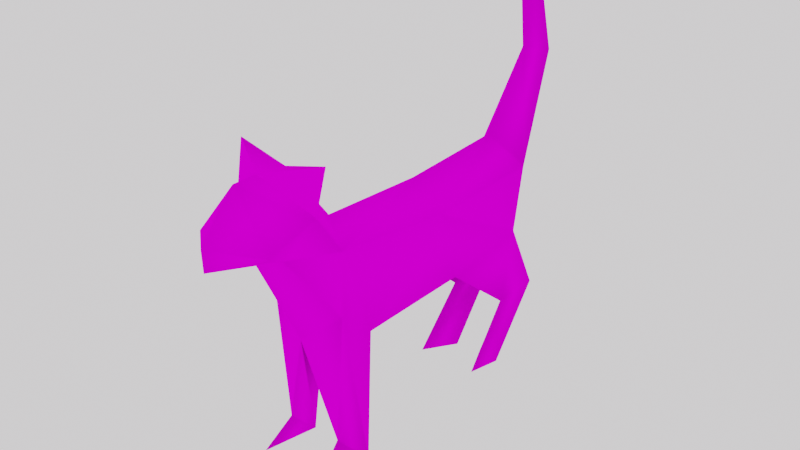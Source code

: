 # Source: cat_2-80.blend  (saved by Blender 2.80.43; exported with 4.5.12 LTS)
import bpy
from mathutils import Matrix  # noqa: F401  (used for matrix-valued properties, if any)

bpy.ops.wm.read_factory_settings(use_empty=True)
scene = bpy.context.scene
scene.name = 'Scene'

# ---- collections
col_collection = bpy.data.collections.new('Collection'); scene.collection.children.link(col_collection)

# ---- images (referenced by path relative to the original .blend; pixels are not part of the script)
import os
ASSET_DIR = os.environ.get("B2B_ASSET_DIR", "")  # directory of the original .blend (textures are referenced by path, not embedded)
HERE = os.path.dirname(os.path.abspath(__file__))  # packed textures are extracted next to this script under _unpacked/

def load_image(name, relpath, width, height, colorspace="sRGB"):
    """Load a texture the original file referenced (path relative to the .blend, or extracted next to this script)."""
    p = next((c for c in (os.path.join(HERE, relpath), os.path.join(ASSET_DIR, relpath)) if relpath and os.path.exists(c)), "")
    if p:
        img = bpy.data.images.load(p, check_existing=True)
        img.name = name
    else:  # same state as the original file: an image datablock whose file is absent (Cycles renders it pink)
        img = bpy.data.images.new(name, width, height)
        img.source = "FILE"
        img.filepath = "//" + (relpath or name)
    img.colorspace_settings.name = colorspace
    return img
img_cat_png = load_image('cat.png', 'cat.png', 1024, 1024, 'sRGB')
img_cat_png_001 = load_image('cat.png.001', 'cat.png', 1024, 1024, 'sRGB')

# ---- materials (node trees are filled in below, after node groups)
mat_material = bpy.data.materials.new('Material')
mat_material.alpha_threshold = 0.0
mat_material.use_transparent_shadow = False
mat_material.roughness = 0.5
mat_material.line_color = (0.0, 0.0, 0.0, 1.0)
mat_material_001 = bpy.data.materials.new('Material.001')
mat_material_001.alpha_threshold = 0.0
mat_material_001.use_transparent_shadow = False
mat_material_001.roughness = 0.5
mat_material_001.line_color = (0.0, 0.0, 0.0, 1.0)

# ---- node groups
ng_auto_smooth = bpy.data.node_groups.new('Auto Smooth', 'GeometryNodeTree')
_s = ng_auto_smooth.interface.new_socket(name='Geometry', in_out='OUTPUT', socket_type='NodeSocketGeometry')
_s = ng_auto_smooth.interface.new_socket(name='Geometry', in_out='INPUT', socket_type='NodeSocketGeometry')
_s = ng_auto_smooth.interface.new_socket(name='Angle', in_out='INPUT', socket_type='NodeSocketFloat')
_s.subtype = 'ANGLE'
_s.min_value = 0.0
_s.max_value = 3.142
ng_auto_smooth.is_modifier = True
_N = ng_auto_smooth.nodes; _L = ng_auto_smooth.links
n0 = _N.new('NodeGroupOutput'); n0.name = 'Group Output'; n0.location = (480, -100)
n1 = _N.new('NodeGroupInput'); n1.name = 'Group Input'; n1.location = (-420, -300)
n2 = _N.new('NodeGroupInput'); n2.name = 'Group Input.001'; n2.location = (-60, -100)
n3 = _N.new('GeometryNodeSetShadeSmooth'); n3.name = 'Set Shade Smooth'; n3.location = (120, -100)
n3.domain = 'EDGE'
n4 = _N.new('GeometryNodeSetShadeSmooth'); n4.name = 'Set Shade Smooth.001'; n4.location = (300, -100)
n5 = _N.new('GeometryNodeInputMeshEdgeAngle'); n5.name = 'Edge Angle'; n5.location = (-420, -220)
n6 = _N.new('GeometryNodeInputEdgeSmooth'); n6.name = 'Is Edge Smooth'; n6.location = (-60, -160)
n7 = _N.new('GeometryNodeInputShadeSmooth'); n7.name = 'Is Face Smooth'; n7.location = (-240, -340)
n8 = _N.new('FunctionNodeBooleanMath'); n8.name = 'Boolean Math'; n8.location = (-60, -220)
n9 = _N.new('FunctionNodeCompare'); n9.name = 'Compare'; n9.location = (-240, -180)
n9.operation = 'LESS_EQUAL'
_L.new(n5.outputs[0], n9.inputs[0])
_L.new(n4.outputs[0], n0.inputs[0])
_L.new(n1.outputs[1], n9.inputs[1])
_L.new(n9.outputs[0], n8.inputs[0])
_L.new(n7.outputs[0], n8.inputs[1])
_L.new(n2.outputs[0], n3.inputs[0])
_L.new(n6.outputs[0], n3.inputs[1])
_L.new(n3.outputs[0], n4.inputs[0])
_L.new(n8.outputs[0], n3.inputs[2])
n0.is_active_output = True

# ---- material node trees
mat_material.use_nodes = True; mat_material.node_tree.nodes.clear()
_N = mat_material.node_tree.nodes; _L = mat_material.node_tree.links
n0 = _N.new('ShaderNodeOutputMaterial'); n0.name = 'Material Output'; n0.location = (300, 300)
n1 = _N.new('ShaderNodeBsdfPrincipled'); n1.name = 'Principled BSDF'; n1.location = (10, 300)
n1.distribution = 'GGX'
n1.subsurface_method = 'BURLEY'
n1.inputs[2].default_value = 1.0
n1.inputs[3].default_value = 1.45
n1.inputs[13].default_value = 0.0
n2 = _N.new('ShaderNodeTexImage'); n2.name = 'Image Texture'; n2.location = (-342, 194)
n2.image = img_cat_png
_L.new(n1.outputs[0], n0.inputs[0])
_L.new(n2.outputs[0], n1.inputs[0])
n0.is_active_output = True
mat_material_001.use_nodes = True; mat_material_001.node_tree.nodes.clear()
_N = mat_material_001.node_tree.nodes; _L = mat_material_001.node_tree.links
n0 = _N.new('ShaderNodeOutputMaterial'); n0.name = 'Material Output'; n0.location = (300, 300)
n1 = _N.new('ShaderNodeBsdfPrincipled'); n1.name = 'Principled BSDF'; n1.location = (10, 300)
n1.distribution = 'GGX'
n1.subsurface_method = 'BURLEY'
n1.inputs[2].default_value = 1.0
n1.inputs[3].default_value = 1.45
n1.inputs[13].default_value = 0.0
n2 = _N.new('ShaderNodeTexImage'); n2.name = 'Image Texture'; n2.location = (-342, 194)
n2.image = img_cat_png_001
_L.new(n1.outputs[0], n0.inputs[0])
_L.new(n2.outputs[0], n1.inputs[0])
n0.is_active_output = True

# ---- world
world_world = bpy.data.worlds.new('World'); scene.world = world_world
world_world.use_nodes = True; world_world.node_tree.nodes.clear()
_N = world_world.node_tree.nodes; _L = world_world.node_tree.links
n0 = _N.new('ShaderNodeOutputWorld'); n0.name = 'World Output'; n0.location = (300, 300)
n1 = _N.new('ShaderNodeBackground'); n1.name = 'Background'; n1.location = (10, 300)
n1.inputs[0].default_value = (1.0, 0.9646, 0.9911, 1.0)
_L.new(n1.outputs[0], n0.inputs[0])
n0.is_active_output = True
world_world.color = (0.05088, 0.05088, 0.05088)
world_world.use_sun_shadow = False
world_world.sun_shadow_jitter_overblur = 0.0

# ---- meshes
me_cube = bpy.data.meshes.new('Cube')
me_cube.from_pydata([(0.1638, 2.598, 1.663), (0.006464, 1.144, 1.856), (0.1036, 2.919, 2.264), (0.07063, 2.81, 2.814), (0.007458, 2.73, 2.67), (0.006464, 2.775, 2.291), (0.006464, 2.465, 1.86), (0.006464, 1.792, 1.827), (0.2091, 2.459, 1.315), (0.212, 2.664, 0.8914), (0.212, 2.338, 0.4749), (0.1856, 2.12, 0.4976), (0.1688, 2.415, 0.8459), (0.1143, 2.035, 1.156), (0.16, 1.261, 1.195), (0.255, 0.801, 2.048), (0.2703, 0.8561, 2.287), (0.006464, 0.6897, 2.231), (0.006464, 0.5058, 2.231), (0.003323, 0.3438, 1.99), (0.006464, 0.3485, 1.872), (0.1181, 0.7106, 1.82), (0.23, 0.9768, 1.441), (0.2682, 1.107, 0.5266), (0.1696, 1.057, 1.746), (0.1934, 0.806, 0.5266), (0.1657, 0.982, 0.669), (0.178, 1.821, 1.651), (0.225, 0.5301, 1.94), (0.006247, 0.8713, 2.209), (-0.007375, 0.6505, 1.788), (-0.006246, 0.9157, 1.248), (0.1135, 1.107, 0.5405), (0.003221, 2.919, 2.264), (-0.005556, 2.598, 1.663), (-0.001015, 2.81, 2.814), (0.01046, 2.523, 1.285), (0.08113, 2.664, 0.8914), (0.08113, 2.338, 0.4749), (-0.01387, 1.714, 1.147)], [], [(14, 22, 23), (25, 23, 26), (7, 1, 24, 27), (6, 7, 27, 0), (24, 22, 14), (27, 24, 14), (14, 13, 27), (5, 6, 0), (0, 2, 5), (4, 5, 3), (2, 3, 5), (13, 8, 27), (0, 27, 8), (13, 12, 8), (8, 12, 9), (10, 9, 12), (11, 10, 12), (16, 17, 15), (20, 21, 28), (28, 19, 20), (18, 19, 28), (28, 15, 18), (18, 15, 17), (28, 21, 15), (1, 15, 24), (15, 21, 24), (21, 22, 24), (15, 29, 16), (16, 29, 17), (1, 29, 15), (20, 30, 21), (31, 22, 21, 30), (26, 32, 25), (14, 23, 32), (25, 32, 23), (31, 32, 26), (14, 32, 31), (0, 34, 33, 2), (35, 3, 2, 33), (3, 35, 4), (10, 38, 37, 9), (9, 37, 36, 8), (10, 11, 38), (11, 12, 37, 38), (12, 13, 36, 37), (8, 36, 0), (34, 0, 36), (31, 39, 14), (14, 39, 13), (36, 13, 39), (23, 22, 26), (31, 26, 22)])
me_cube.polygons.foreach_set('use_smooth', [True] * 52)
_k = set([(9, 37), (10, 11), (11, 38), (13, 36), (14, 31), (15, 16), (15, 17), (16, 17), (21, 30), (23, 25), (25, 32)])
me_cube.attributes.new('sharp_edge', 'BOOLEAN', 'EDGE').data.foreach_set('value', [ (min(e.vertices), max(e.vertices)) in _k for e in me_cube.edges])
_uv = me_cube.uv_layers.new(name='UVMap')
_uv.uv.foreach_set('vector', [0.3734, 0.2792, 0.2778, 0.3557, 0.3121, 0.004667, 0.2131, 0.01383, 0.3121, 0.004667, 0.2753, 0.0769, 0.5656, 0.5246, 0.3208, 0.5272, 0.2891, 0.4843, 0.579, 0.4586, 0.8192, 0.5459, 0.5656, 0.5246, 0.579, 0.4586, 0.853, 0.46, 0.2891, 0.4843, 0.2778, 0.3557, 0.3734, 0.2792, 0.579, 0.4586, 0.2891, 0.4843, 0.3734, 0.2792, 0.3734, 0.2792, 0.6661, 0.2747, 0.579, 0.4586, 0.9305, 0.7129, 0.8192, 0.5459, 0.853, 0.46, 0.853, 0.46, 0.9663, 0.7068, 0.9305, 0.7129, 0.8999, 0.8693, 0.9305, 0.7129, 0.9327, 0.8594, 0.9663, 0.7068, 0.9327, 0.8594, 0.9305, 0.7129, 0.6661, 0.2747, 0.8239, 0.3402, 0.579, 0.4586, 0.853, 0.46, 0.579, 0.4586, 0.8239, 0.3402, 0.6661, 0.2747, 0.8136, 0.1627, 0.8239, 0.3402, 0.8239, 0.3402, 0.8136, 0.1627, 0.8869, 0.177, 0.7711, 0.02635, 0.8869, 0.177, 0.8136, 0.1627, 0.7194, 0.03668, 0.7711, 0.02635, 0.8136, 0.1627, 0.189, 0.661, 0.1271, 0.6964, 0.1886, 0.595, 0.02268, 0.518, 0.1576, 0.5076, 0.1258, 0.5317, 0.1258, 0.5317, 0.0117, 0.5739, 0.02268, 0.518, 0.09942, 0.6882, 0.0117, 0.5739, 0.1258, 0.5317, 0.1258, 0.5317, 0.1886, 0.595, 0.09942, 0.6882, 0.09942, 0.6882, 0.1886, 0.595, 0.1271, 0.6964, 0.1258, 0.5317, 0.1576, 0.5076, 0.1886, 0.595, 0.3208, 0.5272, 0.1886, 0.595, 0.2891, 0.4843, 0.1886, 0.595, 0.1576, 0.5076, 0.2891, 0.4843, 0.1576, 0.5076, 0.2778, 0.3557, 0.2891, 0.4843, 0.1886, 0.595, 0.2303, 0.6807, 0.189, 0.661, 0.189, 0.661, 0.2303, 0.6807, 0.1271, 0.6964, 0.3208, 0.5272, 0.2303, 0.6807, 0.1886, 0.595, 0.02268, 0.518, 0.144, 0.4897, 0.1576, 0.5076, 0.2487, 0.3155, 0.2778, 0.3557, 0.1576, 0.5076, 0.144, 0.4897, 0.2651, 0.7706, 0.3002, 0.8194, 0.2233, 0.8309, 0.4137, 0.6721, 0.3085, 0.875, 0.3002, 0.8194, 0.2233, 0.8309, 0.3002, 0.8194, 0.3085, 0.875, 0.3017, 0.6035, 0.3002, 0.8194, 0.2651, 0.7706, 0.4137, 0.6721, 0.3002, 0.8194, 0.3017, 0.6035, 0.853, 0.46, 0.8711, 0.4535, 0.9857, 0.7037, 0.9663, 0.7068, 0.9467, 0.8881, 0.9327, 0.8594, 0.9663, 0.7068, 0.9857, 0.7037, 0.9327, 0.8594, 0.9467, 0.8881, 0.8999, 0.8693, 0.7711, 0.02635, 0.8052, 0.04495, 0.907, 0.1832, 0.8869, 0.177, 0.8869, 0.177, 0.907, 0.1832, 0.8516, 0.3299, 0.8239, 0.3402, 0.6929, 0.9899, 0.6663, 0.9227, 0.7311, 0.9427, 0.6663, 0.9227, 0.7865, 0.8121, 0.8772, 0.8041, 0.7311, 0.9427, 0.7865, 0.8121, 0.6771, 0.6851, 0.8507, 0.6625, 0.8772, 0.8041, 0.8239, 0.3402, 0.8516, 0.3299, 0.853, 0.46, 0.8711, 0.4535, 0.853, 0.46, 0.8516, 0.3299, 0.3017, 0.6035, 0.5738, 0.6294, 0.4137, 0.6721, 0.4137, 0.6721, 0.5738, 0.6294, 0.6771, 0.6851, 0.8507, 0.6625, 0.6771, 0.6851, 0.5738, 0.6294, 0.3121, 0.004667, 0.2778, 0.3557, 0.2753, 0.0769, 0.2487, 0.3155, 0.2753, 0.0769, 0.2778, 0.3557])
me_cube.materials.append(mat_material)
me_cube.use_remesh_preserve_volume = False
me_cube.use_remesh_preserve_attributes = False
me_cube.use_mirror_vertex_groups = False
me_cube.update()
me_cube_001 = bpy.data.meshes.new('Cube.001')
me_cube_001.from_pydata([(0.1638, 0.9614, 0.2272), (0.08651, 1.282, 0.8281), (0.05525, 1.174, 1.378), (0.2091, 0.8221, -0.1212), (0.212, 1.027, -0.5444), (0.212, 0.7019, -0.9609), (0.1856, 0.4834, -0.9382), (0.1688, 0.7781, -0.5899), (0.1143, 0.3984, -0.2797), (0.16, -0.3758, -0.2405), (0.255, -0.8354, 0.6125), (0.2703, -0.7803, 0.851), (0.1181, -0.9258, 0.384), (0.23, -0.6596, 0.005169), (0.2682, -0.5291, -0.9092), (0.1696, -0.5798, 0.3102), (0.1934, -0.8304, -0.9092), (0.1657, -0.6544, -0.7668), (0.178, 0.1849, 0.215), (0.225, -1.106, 0.5039), (0.1135, -0.5293, -0.8953), (0.08113, 1.027, -0.5444), (0.08113, 0.7019, -0.9609), (-0.1638, 0.9614, 0.2272), (0.0, -0.4921, 0.4206), (-0.08651, 1.282, 0.8281), (-0.05525, 1.174, 1.378), (0.0, 1.094, 1.234), (0.0, 1.139, 0.8554), (0.0, 0.8289, 0.4238), (0.0, 0.1556, 0.3911), (-0.2091, 0.8221, -0.1212), (-0.212, 1.027, -0.5444), (-0.212, 0.7019, -0.9609), (-0.1856, 0.4834, -0.9382), (-0.1688, 0.7781, -0.5899), (-0.1143, 0.3984, -0.2797), (-0.16, -0.3758, -0.2405), (-0.255, -0.8354, 0.6125), (-0.2703, -0.7803, 0.851), (0.0, -0.9467, 0.7952), (0.0, -1.085, 0.7948), (0.0, -1.293, 0.5543), (0.0, -1.288, 0.4359), (-0.1181, -0.9258, 0.384), (-0.23, -0.6596, 0.005169), (-0.2682, -0.5291, -0.9092), (-0.1696, -0.5798, 0.3102), (-0.1934, -0.8304, -0.9092), (-0.1657, -0.6544, -0.7668), (-0.178, 0.1849, 0.215), (-0.225, -1.106, 0.5039), (0.0, -0.7651, 0.7729), (0.0, -0.9859, 0.3518), (0.0, -0.7208, -0.1878), (-0.1135, -0.5293, -0.8953), (0.0, 0.8863, -0.1506), (-0.08113, 1.027, -0.5444), (-0.08113, 0.7019, -0.9609)], [], [(9, 13, 14), (16, 14, 17), (30, 24, 15, 18), (29, 30, 18, 0), (15, 13, 9), (18, 15, 9), (9, 8, 18), (28, 29, 0), (0, 1, 28), (27, 28, 2), (1, 2, 28), (8, 3, 18), (0, 18, 3), (8, 7, 3), (3, 7, 4), (5, 4, 7), (6, 5, 7), (11, 40, 10), (43, 12, 19), (19, 42, 43), (41, 42, 19), (19, 10, 41), (41, 10, 40), (19, 12, 10), (24, 10, 15), (10, 12, 15), (12, 13, 15), (10, 52, 11), (11, 52, 40), (24, 52, 10), (43, 53, 12), (54, 13, 12, 53), (17, 20, 16), (9, 14, 20), (16, 20, 14), (54, 20, 17), (9, 20, 54), (1, 25, 26, 2), (5, 22, 21, 4), (4, 21, 56, 3), (5, 6, 22), (6, 7, 21, 22), (7, 8, 56, 21), (3, 56, 0), (56, 8, 36), (14, 13, 17), (54, 17, 13), (37, 46, 45), (48, 49, 46), (30, 50, 47, 24), (29, 23, 50, 30), (47, 37, 45), (50, 37, 47), (37, 50, 36), (28, 23, 29), (23, 28, 25), (27, 26, 28), (25, 28, 26), (36, 50, 31), (23, 31, 50), (36, 31, 35), (31, 32, 35), (33, 35, 32), (34, 35, 33), (39, 38, 40), (43, 51, 44), (51, 43, 42), (41, 51, 42), (51, 41, 38), (41, 40, 38), (51, 38, 44), (24, 47, 38), (38, 47, 44), (44, 47, 45), (38, 39, 52), (39, 40, 52), (24, 38, 52), (43, 44, 53), (54, 53, 44, 45), (49, 48, 55), (37, 55, 46), (48, 46, 55), (54, 49, 55), (37, 54, 55), (2, 26, 27), (0, 23, 25, 1), (33, 32, 57, 58), (32, 31, 56, 57), (33, 58, 34), (34, 58, 57, 35), (35, 57, 56, 36), (31, 23, 56), (56, 23, 0), (9, 37, 36, 8), (54, 37, 9), (46, 49, 45), (54, 45, 49)])
me_cube_001.polygons.foreach_set('use_smooth', [True] * 97)
_k = set([(4, 21), (5, 6), (6, 22), (8, 56), (9, 54), (10, 11), (10, 40), (11, 40), (12, 53), (14, 16), (16, 20), (32, 57), (33, 34), (34, 58), (36, 56), (37, 54), (38, 39), (38, 40), (39, 40), (44, 53), (46, 48), (48, 55)])
me_cube_001.attributes.new('sharp_edge', 'BOOLEAN', 'EDGE').data.foreach_set('value', [ (min(e.vertices), max(e.vertices)) in _k for e in me_cube_001.edges])
_uv = me_cube_001.uv_layers.new(name='UVMap')
_uv.uv.foreach_set('vector', [0.3734, 0.2792, 0.2778, 0.3557, 0.3121, 0.004667, 0.2131, 0.01383, 0.3121, 0.004667, 0.2753, 0.0769, 0.5656, 0.5246, 0.3208, 0.5272, 0.2891, 0.4843, 0.579, 0.4586, 0.8192, 0.5459, 0.5656, 0.5246, 0.579, 0.4586, 0.8561, 0.4569, 0.2891, 0.4843, 0.2778, 0.3557, 0.3734, 0.2792, 0.579, 0.4586, 0.2891, 0.4843, 0.3734, 0.2792, 0.3734, 0.2792, 0.6661, 0.2747, 0.579, 0.4586, 0.9367, 0.7145, 0.8192, 0.5459, 0.8561, 0.4569, 0.8561, 0.4569, 0.9896, 0.7053, 0.9367, 0.7145, 0.8999, 0.8693, 0.9367, 0.7145, 0.9498, 0.8703, 0.9896, 0.7053, 0.9498, 0.8703, 0.9367, 0.7145, 0.6661, 0.2747, 0.8239, 0.3402, 0.579, 0.4586, 0.8561, 0.4569, 0.579, 0.4586, 0.8239, 0.3402, 0.6661, 0.2747, 0.8136, 0.1627, 0.8239, 0.3402, 0.8239, 0.3402, 0.8136, 0.1627, 0.8869, 0.177, 0.7711, 0.02635, 0.8869, 0.177, 0.8136, 0.1627, 0.7194, 0.03668, 0.7711, 0.02635, 0.8136, 0.1627, 0.1927, 0.6684, 0.132, 0.6958, 0.1886, 0.595, 0.03278, 0.5088, 0.1591, 0.4709, 0.1258, 0.5317, 0.1258, 0.5317, 0.01539, 0.577, 0.03278, 0.5088, 0.09942, 0.6998, 0.01539, 0.577, 0.1258, 0.5317, 0.1258, 0.5317, 0.1886, 0.595, 0.09942, 0.6998, 0.09942, 0.6998, 0.1886, 0.595, 0.132, 0.6958, 0.1258, 0.5317, 0.1591, 0.4709, 0.1886, 0.595, 0.3208, 0.5272, 0.1886, 0.595, 0.2891, 0.4843, 0.1886, 0.595, 0.1591, 0.4709, 0.2891, 0.4843, 0.1591, 0.4709, 0.2778, 0.3557, 0.2891, 0.4843, 0.1886, 0.595, 0.2303, 0.6807, 0.1927, 0.6684, 0.1927, 0.6684, 0.2303, 0.6807, 0.132, 0.6958, 0.3208, 0.5272, 0.2303, 0.6807, 0.1886, 0.595, 0.03278, 0.5088, 0.1503, 0.4609, 0.1591, 0.4709, 0.2487, 0.3155, 0.2778, 0.3557, 0.1591, 0.4709, 0.1503, 0.4609, 0.2651, 0.7706, 0.3002, 0.8194, 0.2233, 0.8309, 0.4137, 0.6721, 0.3085, 0.875, 0.3002, 0.8194, 0.2233, 0.8309, 0.3002, 0.8194, 0.3085, 0.875, 0.3017, 0.6035, 0.3002, 0.8194, 0.2651, 0.7706, 0.4137, 0.6721, 0.3002, 0.8194, 0.3017, 0.6035, 0.9896, 0.7053, 0.9578, 0.6991, 0.935, 0.8517, 0.9498, 0.8703, 0.7711, 0.02635, 0.8052, 0.04495, 0.907, 0.1832, 0.8869, 0.177, 0.8869, 0.177, 0.907, 0.1832, 0.8501, 0.3299, 0.8239, 0.3402, 0.6929, 0.9899, 0.6663, 0.9227, 0.7311, 0.9427, 0.6663, 0.9227, 0.7865, 0.8121, 0.8772, 0.8041, 0.7311, 0.9427, 0.7865, 0.8121, 0.6771, 0.6851, 0.8507, 0.6625, 0.8772, 0.8041, 0.8239, 0.3402, 0.8501, 0.3299, 0.8561, 0.4569, 0.761, 0.2742, 0.6652, 0.3221, 0.6587, 0.284, 0.3121, 0.004667, 0.2778, 0.3557, 0.2753, 0.0769, 0.2487, 0.3155, 0.2753, 0.0769, 0.2778, 0.3557, 0.3734, 0.2792, 0.3121, 0.004667, 0.2778, 0.3557, 0.2131, 0.01383, 0.2753, 0.0769, 0.3121, 0.004667, 0.5656, 0.5246, 0.579, 0.4586, 0.2891, 0.4843, 0.3208, 0.5272, 0.8192, 0.5459, 0.822, 0.4569, 0.579, 0.4586, 0.5656, 0.5246, 0.2891, 0.4843, 0.3734, 0.2792, 0.2778, 0.3557, 0.579, 0.4586, 0.3734, 0.2792, 0.2891, 0.4843, 0.3734, 0.2792, 0.579, 0.4586, 0.6661, 0.2747, 0.9367, 0.7145, 0.822, 0.4569, 0.8192, 0.5459, 0.822, 0.4569, 0.9367, 0.7145, 0.9578, 0.6991, 0.8999, 0.8693, 0.935, 0.8517, 0.9367, 0.7145, 0.9578, 0.6991, 0.9367, 0.7145, 0.935, 0.8517, 0.6661, 0.2747, 0.579, 0.4586, 0.8239, 0.3402, 0.822, 0.4569, 0.8239, 0.3402, 0.579, 0.4586, 0.6661, 0.2747, 0.8239, 0.3402, 0.8136, 0.1627, 0.8239, 0.3402, 0.8869, 0.177, 0.8136, 0.1627, 0.7711, 0.02635, 0.8136, 0.1627, 0.8869, 0.177, 0.7194, 0.03668, 0.8136, 0.1627, 0.7711, 0.02635, 0.1933, 0.6677, 0.1886, 0.595, 0.132, 0.6958, 0.03278, 0.5088, 0.1258, 0.5317, 0.1591, 0.4709, 0.1258, 0.5317, 0.03278, 0.5088, 0.01539, 0.577, 0.09942, 0.6998, 0.1258, 0.5317, 0.01539, 0.577, 0.1258, 0.5317, 0.09942, 0.6998, 0.1886, 0.595, 0.09942, 0.6998, 0.132, 0.6958, 0.1886, 0.595, 0.1258, 0.5317, 0.1886, 0.595, 0.1591, 0.4709, 0.3208, 0.5272, 0.2891, 0.4843, 0.1886, 0.595, 0.1886, 0.595, 0.2891, 0.4843, 0.1591, 0.4709, 0.1591, 0.4709, 0.2891, 0.4843, 0.2778, 0.3557, 0.1886, 0.595, 0.1933, 0.6677, 0.2303, 0.6807, 0.1933, 0.6677, 0.132, 0.6958, 0.2303, 0.6807, 0.3208, 0.5272, 0.1886, 0.595, 0.2303, 0.6807, 0.03278, 0.5088, 0.1591, 0.4709, 0.1503, 0.4609, 0.2487, 0.3155, 0.1503, 0.4609, 0.1591, 0.4709, 0.2778, 0.3557, 0.2651, 0.7706, 0.2233, 0.8309, 0.3002, 0.8194, 0.4137, 0.6721, 0.3002, 0.8194, 0.3085, 0.875, 0.2233, 0.8309, 0.3085, 0.875, 0.3002, 0.8194, 0.3017, 0.6035, 0.2651, 0.7706, 0.3002, 0.8194, 0.4137, 0.6721, 0.3017, 0.6035, 0.3002, 0.8194, 0.9498, 0.8703, 0.935, 0.8517, 0.8999, 0.8693, 0.8561, 0.4569, 0.822, 0.4569, 0.9578, 0.6991, 0.9896, 0.7053, 0.7711, 0.02635, 0.8869, 0.177, 0.907, 0.1832, 0.8052, 0.04495, 0.8869, 0.177, 0.8239, 0.3402, 0.8501, 0.3299, 0.907, 0.1832, 0.6929, 0.9899, 0.7311, 0.9427, 0.6663, 0.9227, 0.6663, 0.9227, 0.7311, 0.9427, 0.8772, 0.8041, 0.7865, 0.8121, 0.7865, 0.8121, 0.8772, 0.8041, 0.8507, 0.6625, 0.6771, 0.6851, 0.8239, 0.3402, 0.822, 0.4569, 0.8501, 0.3299, 0.8501, 0.3299, 0.822, 0.4569, 0.8556, 0.4574, 0.3967, 0.3328, 0.4005, 0.2927, 0.658, 0.2845, 0.6652, 0.3221, 0.3251, 0.2849, 0.4002, 0.2907, 0.3967, 0.3328, 0.3121, 0.004667, 0.2753, 0.0769, 0.2778, 0.3557, 0.2487, 0.3155, 0.2778, 0.3557, 0.2753, 0.0769])
me_cube_001.materials.append(mat_material_001)
me_cube_001.use_remesh_preserve_volume = False
me_cube_001.use_remesh_preserve_attributes = False
me_cube_001.use_mirror_vertex_groups = False
me_cube_001.update()

# ---- objects
ob_cube = bpy.data.objects.new('Cube', me_cube)
ob_cube_001 = bpy.data.objects.new('Cube.001', me_cube_001)

# ---- transforms, parenting, visibility, modifiers, constraints
ob_cube.location = (0.0, 0.0, 0.0)
ob_cube.lock_rotations_4d = False
ob_cube.empty_display_type = 'ARROWS'
ob_cube.hide_render = True
ob_cube.lineart.crease_threshold = 0.0
_m = ob_cube.modifiers.new('Mirror', 'MIRROR')
_m.merge_threshold = 0.036
_m = ob_cube.modifiers.new('Auto Smooth', 'NODES')
_m.node_group = ng_auto_smooth
_gi = [s.identifier for s in ng_auto_smooth.interface.items_tree if s.item_type == 'SOCKET' and s.in_out == 'INPUT']
_m[_gi[1]] = 3.142  # Angle
ob_cube_001.location = (0.0, 0.0, 0.0)
ob_cube_001.lock_rotations_4d = False
ob_cube_001.empty_display_type = 'ARROWS'
ob_cube_001.lineart.crease_threshold = 0.0
_m = ob_cube_001.modifiers.new('Auto Smooth', 'NODES')
_m.node_group = ng_auto_smooth
_gi = [s.identifier for s in ng_auto_smooth.interface.items_tree if s.item_type == 'SOCKET' and s.in_out == 'INPUT']
_m[_gi[1]] = 3.142  # Angle

# ---- collection membership
col_collection.objects.link(ob_cube)
col_collection.objects.link(ob_cube_001)

# ---- scene / render settings (as saved in the file)
scene.frame_start = 1; scene.frame_end = 29; scene.frame_set(0)
scene.render.engine = 'BLENDER_EEVEE_NEXT'
scene.render.motion_blur_shutter = 1.0
scene.cycles.use_denoising = False
scene.cycles.samples = 128
scene.cycles.sampling_pattern = 'TABULATED_SOBOL'
scene.cycles.use_adaptive_sampling = False
scene.cycles.use_light_tree = False
scene.view_settings.view_transform = 'Filmic'
bpy.context.view_layer.update()

# ---- added for rendering (the .blend has no active camera): camera
cam_auto = bpy.data.cameras.new('AutoCamera')
cam_auto.lens = 50.0
cam_auto.sensor_width = 36.0
cam_auto.clip_end = 1000.0
ob_auto_camera = bpy.data.objects.new('AutoCamera', cam_auto)
scene.collection.objects.link(ob_auto_camera)
ob_auto_camera.location = (3.35567, -3.97773, 2.83417)
ob_auto_camera.rotation_euler = (1.09748, -7.21219e-08, 0.694738)
scene.camera = ob_auto_camera
bpy.context.view_layer.update()
